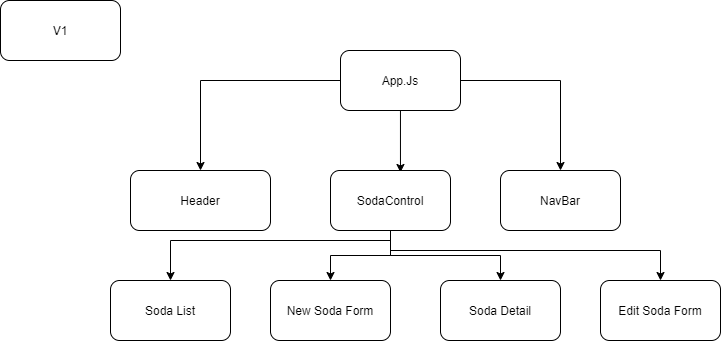

The diagram above was exported from draw.io. Its source (the exported page's mxGraphModel, read from the mxfile embedded in the PNG):
<mxGraphModel dx="1422" dy="762" grid="1" gridSize="10" guides="1" tooltips="1" connect="1" arrows="1" fold="1" page="1" pageScale="1" pageWidth="850" pageHeight="1100" math="0" shadow="0">
  <root>
    <mxCell id="0" />
    <mxCell id="1" parent="0" />
    <mxCell id="Rm3uAfwvsRZHLC_ohf2W-15" style="edgeStyle=orthogonalEdgeStyle;rounded=0;orthogonalLoop=1;jettySize=auto;html=1;" edge="1" parent="1" source="Rm3uAfwvsRZHLC_ohf2W-1" target="Rm3uAfwvsRZHLC_ohf2W-2">
      <mxGeometry relative="1" as="geometry" />
    </mxCell>
    <mxCell id="Rm3uAfwvsRZHLC_ohf2W-16" style="edgeStyle=orthogonalEdgeStyle;rounded=0;orthogonalLoop=1;jettySize=auto;html=1;entryX=0.583;entryY=0.033;entryDx=0;entryDy=0;entryPerimeter=0;" edge="1" parent="1" source="Rm3uAfwvsRZHLC_ohf2W-1" target="Rm3uAfwvsRZHLC_ohf2W-4">
      <mxGeometry relative="1" as="geometry" />
    </mxCell>
    <mxCell id="Rm3uAfwvsRZHLC_ohf2W-17" style="edgeStyle=orthogonalEdgeStyle;rounded=0;orthogonalLoop=1;jettySize=auto;html=1;" edge="1" parent="1" source="Rm3uAfwvsRZHLC_ohf2W-1" target="Rm3uAfwvsRZHLC_ohf2W-3">
      <mxGeometry relative="1" as="geometry" />
    </mxCell>
    <mxCell id="Rm3uAfwvsRZHLC_ohf2W-1" value="App.Js" style="rounded=1;whiteSpace=wrap;html=1;" vertex="1" parent="1">
      <mxGeometry x="380" y="50" width="120" height="60" as="geometry" />
    </mxCell>
    <mxCell id="Rm3uAfwvsRZHLC_ohf2W-2" value="Header" style="rounded=1;whiteSpace=wrap;html=1;" vertex="1" parent="1">
      <mxGeometry x="170" y="170" width="140" height="60" as="geometry" />
    </mxCell>
    <mxCell id="Rm3uAfwvsRZHLC_ohf2W-3" value="NavBar" style="rounded=1;whiteSpace=wrap;html=1;" vertex="1" parent="1">
      <mxGeometry x="540" y="170" width="120" height="60" as="geometry" />
    </mxCell>
    <mxCell id="Rm3uAfwvsRZHLC_ohf2W-22" style="edgeStyle=orthogonalEdgeStyle;rounded=0;orthogonalLoop=1;jettySize=auto;html=1;entryX=0.5;entryY=0;entryDx=0;entryDy=0;" edge="1" parent="1" source="Rm3uAfwvsRZHLC_ohf2W-4" target="Rm3uAfwvsRZHLC_ohf2W-18">
      <mxGeometry relative="1" as="geometry">
        <Array as="points">
          <mxPoint x="430" y="240" />
          <mxPoint x="210" y="240" />
        </Array>
      </mxGeometry>
    </mxCell>
    <mxCell id="Rm3uAfwvsRZHLC_ohf2W-23" style="edgeStyle=orthogonalEdgeStyle;rounded=0;orthogonalLoop=1;jettySize=auto;html=1;" edge="1" parent="1" source="Rm3uAfwvsRZHLC_ohf2W-4" target="Rm3uAfwvsRZHLC_ohf2W-19">
      <mxGeometry relative="1" as="geometry" />
    </mxCell>
    <mxCell id="Rm3uAfwvsRZHLC_ohf2W-24" style="edgeStyle=orthogonalEdgeStyle;rounded=0;orthogonalLoop=1;jettySize=auto;html=1;" edge="1" parent="1" source="Rm3uAfwvsRZHLC_ohf2W-4" target="Rm3uAfwvsRZHLC_ohf2W-20">
      <mxGeometry relative="1" as="geometry" />
    </mxCell>
    <mxCell id="Rm3uAfwvsRZHLC_ohf2W-25" style="edgeStyle=orthogonalEdgeStyle;rounded=0;orthogonalLoop=1;jettySize=auto;html=1;" edge="1" parent="1" source="Rm3uAfwvsRZHLC_ohf2W-4" target="Rm3uAfwvsRZHLC_ohf2W-21">
      <mxGeometry relative="1" as="geometry">
        <Array as="points">
          <mxPoint x="430" y="250" />
          <mxPoint x="700" y="250" />
        </Array>
      </mxGeometry>
    </mxCell>
    <mxCell id="Rm3uAfwvsRZHLC_ohf2W-4" value="SodaControl" style="rounded=1;whiteSpace=wrap;html=1;" vertex="1" parent="1">
      <mxGeometry x="370" y="170" width="120" height="60" as="geometry" />
    </mxCell>
    <mxCell id="Rm3uAfwvsRZHLC_ohf2W-18" value="Soda List" style="rounded=1;whiteSpace=wrap;html=1;" vertex="1" parent="1">
      <mxGeometry x="150" y="280" width="120" height="60" as="geometry" />
    </mxCell>
    <mxCell id="Rm3uAfwvsRZHLC_ohf2W-19" value="New Soda Form" style="rounded=1;whiteSpace=wrap;html=1;" vertex="1" parent="1">
      <mxGeometry x="310" y="280" width="120" height="60" as="geometry" />
    </mxCell>
    <mxCell id="Rm3uAfwvsRZHLC_ohf2W-20" value="Soda Detail" style="rounded=1;whiteSpace=wrap;html=1;" vertex="1" parent="1">
      <mxGeometry x="480" y="280" width="120" height="60" as="geometry" />
    </mxCell>
    <mxCell id="Rm3uAfwvsRZHLC_ohf2W-21" value="Edit Soda Form" style="rounded=1;whiteSpace=wrap;html=1;" vertex="1" parent="1">
      <mxGeometry x="640" y="280" width="120" height="60" as="geometry" />
    </mxCell>
    <mxCell id="Rm3uAfwvsRZHLC_ohf2W-26" value="V1" style="rounded=1;whiteSpace=wrap;html=1;" vertex="1" parent="1">
      <mxGeometry x="40" width="120" height="60" as="geometry" />
    </mxCell>
  </root>
</mxGraphModel>